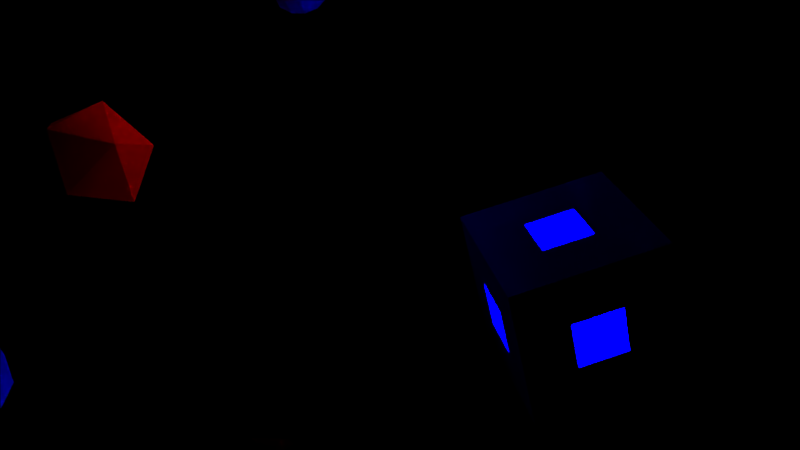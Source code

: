 # Source: lines.blend  (saved by Blender 2.82.7; exported with 4.5.12 LTS)
import bpy
from mathutils import Matrix  # noqa: F401  (used for matrix-valued properties, if any)

bpy.ops.wm.read_factory_settings(use_empty=True)
scene = bpy.context.scene
scene.name = 'Scene'

# ---- collections
col_collection_1 = bpy.data.collections.new('Collection 1'); scene.collection.children.link(col_collection_1)
col_collection_2 = bpy.data.collections.new('Collection 2'); scene.collection.children.link(col_collection_2)
col_collection_2.hide_render = True
col_collection_2.hide_viewport = True

# ---- materials (node trees are filled in below, after node groups)
mat_diamant = bpy.data.materials.new('diamant')
mat_diamant.alpha_threshold = 0.0
mat_diamant.diffuse_color = (0.0, 0.8, 0.3148, 1.0)
mat_diamant.roughness = 0.5
mat_star = bpy.data.materials.new('star')
mat_star.alpha_threshold = 0.0
mat_star.diffuse_color = (1.0, 0.8228, 0.0, 1.0)
mat_star.roughness = 0.5
mat_icosphere = bpy.data.materials.new('icosphere')
mat_icosphere.alpha_threshold = 0.0
mat_icosphere.diffuse_color = (0.8, 0.0007281, 0.0, 1.0)
mat_icosphere.roughness = 0.5
mat_torus = bpy.data.materials.new('torus')
mat_torus.alpha_threshold = 0.0
mat_torus.diffuse_color = (0.8, 0.0, 0.5766, 1.0)
mat_torus.roughness = 0.5
mat_cube = bpy.data.materials.new('cube')
mat_cube.alpha_threshold = 0.0
mat_cube.diffuse_color = (0.0, 0.0009898, 0.8, 1.0)
mat_cube.roughness = 0.5
mat_cube.specular_intensity = 0.0
mat_environment_sphere = bpy.data.materials.new('environment_sphere')
mat_environment_sphere.alpha_threshold = 0.0
mat_environment_sphere.diffuse_color = (0.1626, 0.1626, 0.1626, 1.0)
mat_environment_sphere.roughness = 0.5
mat_environment_sphere.specular_intensity = 0.0

# ---- material node trees
mat_environment_sphere.use_nodes = True; mat_environment_sphere.node_tree.nodes.clear()
_N = mat_environment_sphere.node_tree.nodes; _L = mat_environment_sphere.node_tree.links
n0 = _N.new('ShaderNodeVectorMath'); n0.name = 'Vector Math'; n0.location = (-247, 100)
n0.operation = 'CROSS_PRODUCT'
n0.inputs[1].default_value = (0.0, 0.0, 1.0)
n1 = _N.new('NodeUndefined'); n1.name = 'Geometry'; n1.location = (-687, 192)
n2 = _N.new('ShaderNodeVectorTransform'); n2.name = 'Vector Transform'; n2.location = (-467, 102)
n2.convert_to = 'CAMERA'
n3 = _N.new('NodeUndefined'); n3.name = 'Material'; n3.location = (-229, 552)
n3.inputs[0].default_value = (0.1626, 0.1626, 0.1626, 1.0)
n3.inputs[1].default_value = (1.0, 1.0, 1.0, 1.0)
n3.inputs[2].default_value = 1.0
n3.inputs[3].default_value = (0.0, 0.0, 0.0)
n4 = _N.new('ShaderNodeVectorCurve'); n4.name = 'Vector Curves'; n4.location = (-23, 232)
_c = n4.mapping.curves[0]
while len(_c.points) > 2: _c.points.remove(_c.points[-1])
_c.points[0].location = (-1.0, -1.0); _c.points[0].handle_type = 'AUTO'
_c.points[1].location = (0.15455, -0.4625); _c.points[1].handle_type = 'AUTO'
_p = _c.points.new(0.98182, 1.0); _p.handle_type = 'AUTO'
n4.mapping.update()
n5 = _N.new('ShaderNodeMix'); n5.name = 'Mix'; n5.location = (283, 370)
n5.data_type = 'RGBA'
n5.inputs[7].default_value = (0.0, 0.0, 0.0, 1.0)
n6 = _N.new('NodeUndefined'); n6.name = 'Output'; n6.location = (472, 387)
n6.inputs[1].default_value = 1.0
n7 = _N.new('ShaderNodeVectorMath'); n7.name = 'Vector Math.001'; n7.location = (-87, 100)
n7.operation = 'LENGTH'
_L.new(n3.outputs[0], n5.inputs[6])
_L.new(n1.outputs[5], n2.inputs[0])
_L.new(n5.outputs[2], n6.inputs[0])
_L.new(n2.outputs[0], n0.inputs[0])
_L.new(n4.outputs[0], n5.inputs[0])
_L.new(n7.outputs[1], n4.inputs[1])
_L.new(n0.outputs[0], n7.inputs[0])

# ---- world
world_world = bpy.data.worlds.new('World'); scene.world = world_world
world_world.color = (0.0, 0.0, 0.0)
world_world.use_sun_shadow = False
world_world.sun_shadow_jitter_overblur = 0.0
world_world.cycles.sampling_method = 'MANUAL'

# ---- cameras
cam_camera = bpy.data.cameras.new('Camera')
cam_camera.clip_end = 100.0
cam_camera.lens = 35.0
cam_camera.sensor_width = 32.0
cam_camera.sensor_height = 18.0
cam_camera.ortho_scale = 7.314
cam_camera.dof.focus_distance = 0.0
cam_camera.dof.aperture_fstop = 128.0

# ---- lights
light_point_003 = bpy.data.lights.new('Point.003', 'POINT')
light_point_003.color = (0.0, 1.0, 0.3911)
light_point_003.transmission_factor = 0.0
light_point_003.energy = 400.0
light_point_003.shadow_buffer_clip_start = 0.5
light_point_003.shadow_soft_size = 0.1
light_point_003.shadow_maximum_resolution = 0.006
light_point_003.use_absolute_resolution = True
light_point_005 = bpy.data.lights.new('Point.005', 'POINT')
light_point_005.color = (1.0, 0.8228, 0.0)
light_point_005.transmission_factor = 0.0
light_point_005.energy = 400.0
light_point_005.shadow_buffer_clip_start = 0.5
light_point_005.shadow_soft_size = 0.1
light_point_005.shadow_maximum_resolution = 0.006
light_point_005.use_absolute_resolution = True
light_point_002 = bpy.data.lights.new('Point.002', 'POINT')
light_point_002.color = (1.0, 0.0008032, 0.0)
light_point_002.transmission_factor = 0.0
light_point_002.energy = 400.0
light_point_002.shadow_buffer_clip_start = 0.5
light_point_002.shadow_soft_size = 0.1
light_point_002.shadow_maximum_resolution = 0.006
light_point_002.use_absolute_resolution = True
light_point_006 = bpy.data.lights.new('Point.006', 'POINT')
light_point_006.color = (0.8, 0.0, 0.5766)
light_point_006.transmission_factor = 0.0
light_point_006.energy = 400.0
light_point_006.shadow_buffer_clip_start = 0.5
light_point_006.shadow_soft_size = 0.1
light_point_006.shadow_maximum_resolution = 0.006
light_point_006.use_absolute_resolution = True
light_point_004 = bpy.data.lights.new('Point.004', 'POINT')
light_point_004.color = (0.0, 0.001092, 1.0)
light_point_004.transmission_factor = 0.0
light_point_004.energy = 400.0
light_point_004.shadow_buffer_clip_start = 0.5
light_point_004.shadow_soft_size = 0.1
light_point_004.shadow_maximum_resolution = 0.006
light_point_004.use_absolute_resolution = True

# ---- meshes
me_gem = bpy.data.meshes.new('Gem')
me_gem.from_pydata([(0.0, 0.0, -0.8), (0.0, 0.0, 0.4717), (0.0, 0.5412, -0.4), (0.3827, 0.9239, 0.0), (0.0, 0.8659, 0.175), (0.2296, 0.5543, 0.35), (0.3827, 0.3827, -0.4), (0.9239, 0.3827, 0.0), (0.6123, 0.6123, 0.175), (0.5543, 0.2296, 0.35), (0.5412, 3.314e-17, -0.4), (0.9239, -0.3827, 0.0), (0.8659, 5.302e-17, 0.175), (0.5543, -0.2296, 0.35), (0.3827, -0.3827, -0.4), (0.3827, -0.9239, 0.0), (0.6123, -0.6123, 0.175), (0.2296, -0.5543, 0.35), (6.628e-17, -0.5412, -0.4), (-0.3827, -0.9239, 0.0), (1.06e-16, -0.8659, 0.175), (-0.2296, -0.5543, 0.35), (-0.3827, -0.3827, -0.4), (-0.9239, -0.3827, 0.0), (-0.6123, -0.6123, 0.175), (-0.5543, -0.2296, 0.35), (-0.5412, -9.942e-17, -0.4), (-0.9239, 0.3827, 0.0), (-0.8659, -1.591e-16, 0.175), (-0.5543, 0.2296, 0.35), (-0.3827, 0.3827, -0.4), (-0.3827, 0.9239, 0.0), (-0.6123, 0.6123, 0.175), (-0.2296, 0.5543, 0.35)], [], [(6, 0, 2, 3), (6, 3, 7), (7, 3, 8), (8, 3, 4, 5), (8, 5, 9), (10, 0, 6, 7), (10, 7, 11), (11, 7, 12), (12, 7, 8, 9), (12, 9, 13), (14, 0, 10, 11), (14, 11, 15), (15, 11, 16), (16, 11, 12, 13), (16, 13, 17), (18, 0, 14, 15), (18, 15, 19), (19, 15, 20), (20, 15, 16, 17), (20, 17, 21), (22, 0, 18, 19), (22, 19, 23), (23, 19, 24), (24, 19, 20, 21), (24, 21, 25), (26, 0, 22, 23), (26, 23, 27), (27, 23, 28), (28, 23, 24, 25), (28, 25, 29), (30, 0, 26, 27), (30, 27, 31), (31, 27, 32), (32, 27, 28, 29), (32, 29, 33), (2, 0, 30, 31), (2, 31, 3), (3, 31, 4), (4, 31, 32, 33), (4, 33, 5), (5, 33, 1), (1, 9, 5), (1, 13, 9), (1, 17, 13), (1, 21, 17), (1, 25, 21), (1, 29, 25), (1, 33, 29)])
me_gem.materials.append(mat_diamant)
me_gem.use_remesh_preserve_volume = False
me_gem.use_remesh_preserve_attributes = False
me_gem.use_mirror_vertex_groups = False
me_gem.update()
me_star_001 = bpy.data.meshes.new('Star.001')
me_star_001.from_pydata([(0.0, 0.0, 0.3921), (0.0, 0.0, -0.3921), (0.41, 0.0, 0.235), (0.41, 0.0, -0.235), (0.955, 0.4599, 0.0), (0.2556, 0.3206, 0.235), (0.2556, 0.3206, -0.235), (0.2359, 1.033, 0.0), (-0.09123, 0.3997, 0.235), (-0.09123, 0.3997, -0.235), (-0.6609, 0.8287, 0.0), (-0.3694, 0.1779, 0.235), (-0.3694, 0.1779, -0.235), (-1.06, 9.267e-08, 0.0), (-0.3694, -0.1779, 0.235), (-0.3694, -0.1779, -0.235), (-0.6609, -0.8287, 0.0), (-0.09123, -0.3997, 0.235), (-0.09123, -0.3997, -0.235), (0.2359, -1.033, 0.0), (0.2556, -0.3206, 0.235), (0.2556, -0.3206, -0.235), (0.955, -0.4599, 0.0)], [], [(2, 0, 22), (0, 2, 4), (0, 4, 5), (0, 5, 7), (0, 7, 8), (0, 8, 10), (0, 10, 11), (0, 11, 13), (0, 13, 14), (0, 14, 16), (0, 16, 17), (0, 17, 19), (0, 19, 20), (0, 20, 22), (3, 2, 22), (2, 3, 4), (4, 6, 5), (5, 6, 7), (7, 9, 8), (8, 9, 10), (10, 12, 11), (11, 12, 13), (13, 15, 14), (14, 15, 16), (16, 18, 17), (17, 18, 19), (19, 21, 20), (20, 21, 22), (1, 3, 22), (3, 1, 4), (4, 1, 6), (6, 1, 7), (7, 1, 9), (9, 1, 10), (10, 1, 12), (12, 1, 13), (13, 1, 15), (15, 1, 16), (16, 1, 18), (18, 1, 19), (19, 1, 21), (21, 1, 22)])
me_star_001.materials.append(mat_star)
me_star_001.use_remesh_preserve_volume = False
me_star_001.use_remesh_preserve_attributes = False
me_star_001.use_mirror_vertex_groups = False
me_star_001.update()
me_icosphere_001 = bpy.data.meshes.new('Icosphere.001')
me_icosphere_001.from_pydata([(0.0, 0.0, -0.89), (0.644, -0.4679, -0.398), (-0.246, -0.7571, -0.398), (-0.796, 0.0, -0.398), (-0.246, 0.7571, -0.398), (0.644, 0.4679, -0.398), (0.246, -0.7571, 0.398), (-0.644, -0.4679, 0.398), (-0.644, 0.4679, 0.398), (0.246, 0.7571, 0.398), (0.796, 0.0, 0.398), (0.0, 0.0, 0.89)], [], [(0, 1, 2), (1, 0, 5), (0, 2, 3), (0, 3, 4), (0, 4, 5), (1, 5, 10), (2, 1, 6), (3, 2, 7), (4, 3, 8), (5, 4, 9), (1, 10, 6), (2, 6, 7), (3, 7, 8), (4, 8, 9), (5, 9, 10), (6, 10, 11), (7, 6, 11), (8, 7, 11), (9, 8, 11), (10, 9, 11)])
me_icosphere_001.materials.append(mat_icosphere)
me_icosphere_001.use_remesh_preserve_volume = False
me_icosphere_001.use_remesh_preserve_attributes = False
me_icosphere_001.use_mirror_vertex_groups = False
me_icosphere_001.update()
me_torus_knot = bpy.data.meshes.new('Torus Knot')
me_torus_knot.from_pydata([(-0.004134, -0.04652, -0.03214), (-1.526, 0.4544, -0.7172), (-1.516, -0.3974, 0.7575), (0.08715, 0.7601, 0.3698), (-1.432, 1.546, -0.03122), (-1.242, 0.7806, 1.473), (0.2817, 1.366, 0.503), (-1.058, 2.517, 0.4961), (-0.5072, 1.863, 1.943), (0.4514, 1.67, 0.4802), (-0.3336, 3.248, 0.5717), (0.509, 2.652, 1.879), (0.6693, 1.799, 0.3445), (0.5274, 3.533, 0.1089), (1.513, 2.942, 1.326), (0.9537, 1.774, 0.05998), (1.302, 3.328, -0.6506), (2.317, 2.739, 0.5546), (1.15, 1.623, -0.2488), (1.882, 2.637, -1.442), (2.829, 2.123, -0.1615), (1.179, 1.449, -0.5207), (2.127, 1.499, -1.939), (2.938, 1.233, -0.5128), (1.042, 1.086, -0.6883), (1.92, 0.2282, -1.88), (2.626, 0.3528, -0.3639), (0.659, 0.5256, -0.4993), (1.282, -0.8183, -1.39), (2.004, -0.4366, 0.09754), (0.04235, 0.01967, -0.03214), (0.3697, -1.549, -0.7172), (1.102, -1.115, 0.7575), (-0.7018, -0.3046, 0.3698), (-0.6232, -2.013, -0.03122), (-0.05487, -1.466, 1.473), (-1.324, -0.4389, 0.503), (-1.651, -2.174, 0.4961), (-1.36, -1.371, 1.943), (-1.672, -0.4442, 0.4802), (-2.646, -1.913, 0.5717), (-2.551, -0.8851, 1.879), (-1.893, -0.32, 0.3445), (-3.324, -1.31, 0.1089), (-3.304, -0.1604, 1.326), (-2.014, -0.06129, 0.05998), (-3.533, -0.5364, -0.6506), (-3.531, 0.6374, 0.5546), (-1.981, 0.1846, -0.2488), (-3.224, 0.3115, -1.442), (-3.253, 1.389, -0.1615), (-1.844, 0.297, -0.5207), (-2.361, 1.092, -1.939), (-2.537, 1.928, -0.5128), (-1.461, 0.3593, -0.6883), (-1.158, 1.549, -1.88), (-1.618, 2.098, -0.3639), (-0.7847, 0.3079, -0.4993), (0.06772, 1.519, -1.39), (-0.6239, 1.954, 0.09754), (-0.0382, 0.02684, -0.03214), (1.157, 1.095, -0.7172), (0.414, 1.512, 0.7575), (0.6147, -0.4555, 0.3698), (2.055, 0.4667, -0.03122), (1.297, 0.6856, 1.473), (1.042, -0.9269, 0.503), (2.709, -0.3424, 0.4961), (1.867, -0.4922, 1.943), (1.221, -1.226, 0.4802), (2.98, -1.335, 0.5717), (2.042, -1.767, 1.879), (1.224, -1.479, 0.3445), (2.796, -2.223, 0.1089), (1.791, -2.781, 1.326), (1.06, -1.713, 0.05998), (2.231, -2.792, -0.6506), (1.214, -3.377, 0.5546), (0.8305, -1.808, -0.2488), (1.343, -2.948, -1.442), (0.424, -3.512, -0.1615), (0.6649, -1.746, -0.5207), (0.2345, -2.591, -1.939), (-0.4009, -3.161, -0.5128), (0.4193, -1.445, -0.6883), (-0.7624, -1.777, -1.88), (-1.007, -2.45, -0.3639), (0.1257, -0.8335, -0.4993), (-1.35, -0.701, -1.39), (-1.38, -1.517, 0.09754)], [], [(1, 4, 3, 0), (2, 5, 4, 1), (0, 3, 5, 2), (4, 7, 6, 3), (5, 8, 7, 4), (3, 6, 8, 5), (7, 10, 9, 6), (8, 11, 10, 7), (6, 9, 11, 8), (10, 13, 12, 9), (11, 14, 13, 10), (9, 12, 14, 11), (13, 16, 15, 12), (14, 17, 16, 13), (12, 15, 17, 14), (16, 19, 18, 15), (17, 20, 19, 16), (15, 18, 20, 17), (19, 22, 21, 18), (20, 23, 22, 19), (18, 21, 23, 20), (22, 25, 24, 21), (23, 26, 25, 22), (21, 24, 26, 23), (25, 28, 27, 24), (26, 29, 28, 25), (24, 27, 29, 26), (28, 31, 30, 27), (29, 32, 31, 28), (27, 30, 32, 29), (31, 34, 33, 30), (32, 35, 34, 31), (30, 33, 35, 32), (34, 37, 36, 33), (35, 38, 37, 34), (33, 36, 38, 35), (37, 40, 39, 36), (38, 41, 40, 37), (36, 39, 41, 38), (40, 43, 42, 39), (41, 44, 43, 40), (39, 42, 44, 41), (43, 46, 45, 42), (44, 47, 46, 43), (42, 45, 47, 44), (46, 49, 48, 45), (47, 50, 49, 46), (45, 48, 50, 47), (49, 52, 51, 48), (50, 53, 52, 49), (48, 51, 53, 50), (52, 55, 54, 51), (53, 56, 55, 52), (51, 54, 56, 53), (55, 58, 57, 54), (56, 59, 58, 55), (54, 57, 59, 56), (58, 61, 60, 57), (59, 62, 61, 58), (57, 60, 62, 59), (61, 64, 63, 60), (62, 65, 64, 61), (60, 63, 65, 62), (64, 67, 66, 63), (65, 68, 67, 64), (63, 66, 68, 65), (67, 70, 69, 66), (68, 71, 70, 67), (66, 69, 71, 68), (70, 73, 72, 69), (71, 74, 73, 70), (69, 72, 74, 71), (73, 76, 75, 72), (74, 77, 76, 73), (72, 75, 77, 74), (76, 79, 78, 75), (77, 80, 79, 76), (75, 78, 80, 77), (79, 82, 81, 78), (80, 83, 82, 79), (78, 81, 83, 80), (82, 85, 84, 81), (83, 86, 85, 82), (81, 84, 86, 83), (85, 88, 87, 84), (86, 89, 88, 85), (84, 87, 89, 86), (88, 1, 0, 87), (89, 2, 1, 88), (87, 0, 2, 89)])
me_torus_knot.materials.append(mat_torus)
me_torus_knot.use_remesh_preserve_volume = False
me_torus_knot.use_remesh_preserve_attributes = False
me_torus_knot.use_mirror_vertex_groups = False
me_torus_knot.update()
me_sponge = bpy.data.meshes.new('Sponge')
me_sponge.from_pydata([(-1.0, -1.0, -1.0), (-0.3333, -1.0, -0.3333), (-0.3333, -0.3333, -1.0), (-0.3333, -0.3333, -0.3333), (-1.0, -0.3333, -0.3333), (-0.3333, -1.0, 0.3333), (-0.3333, -0.3333, 0.3333), (-1.0, -0.3333, 0.3333), (-1.0, -1.0, 1.0), (-0.3333, -0.3333, 1.0), (-0.3333, 0.3333, -1.0), (-0.3333, 0.3333, -0.3333), (-1.0, 0.3333, -0.3333), (-1.0, 0.3333, 0.3333), (-0.3333, 0.3333, 0.3333), (-0.3408, 0.3433, 1.0), (-1.0, 1.0, -1.0), (-0.3333, 1.0, -0.3333), (-0.3333, 1.0, 0.3333), (-1.0, 1.0, 1.0), (0.3333, -1.0, -0.3333), (0.3333, -0.3333, -1.0), (0.3333, -0.3333, -0.3333), (0.3333, -1.0, 0.3333), (0.3333, -0.3333, 0.3333), (0.3333, -0.3333, 1.0), (0.3333, 0.3333, -1.0), (0.3333, 0.3333, -0.3333), (0.3333, 1.0, -0.3333), (0.3333, 0.3333, 0.3333), (0.3333, 0.3333, 1.0), (0.3333, 1.0, 0.3333), (1.0, -1.0, -1.0), (1.0, -0.3333, -0.3333), (1.0, -0.3333, 0.3333), (1.0, -1.0, 1.0), (1.0, 0.3333, -0.3333), (1.0, 0.3333, 0.3333), (1.0, 1.0, -1.0), (1.0, 1.0, 1.0)], [], [(39, 31, 18, 19), (3, 6, 5, 1), (7, 6, 3, 4), (26, 38, 32, 21), (8, 35, 25, 9), (10, 11, 3, 2), (3, 11, 12, 4), (7, 4, 0, 8), (14, 15, 9, 6), (13, 14, 6, 7), (17, 18, 14, 11), (11, 14, 13, 12), (5, 23, 35, 8), (3, 22, 21, 2), (20, 22, 3, 1), (9, 25, 24, 6), (6, 24, 23, 5), (26, 27, 11, 10), (27, 28, 17, 11), (29, 30, 15, 14), (18, 31, 29, 14), (39, 37, 36, 38), (23, 24, 22, 20), (24, 34, 33, 22), (22, 27, 26, 21), (33, 36, 27, 22), (25, 30, 29, 24), (29, 37, 34, 24), (29, 31, 28, 27), (36, 37, 29, 27), (33, 32, 38, 36), (0, 1, 5, 8), (39, 30, 25, 35), (32, 35, 23, 20), (19, 13, 7, 8), (4, 12, 16, 0), (32, 20, 1, 0), (19, 16, 12, 13), (10, 2, 0, 16), (26, 10, 16, 38), (2, 21, 32, 0), (39, 19, 15, 30), (19, 8, 9, 15), (39, 35, 34, 37), (35, 32, 33, 34), (38, 28, 31, 39), (16, 17, 28, 38), (19, 18, 17, 16)])
_uv = me_sponge.uv_layers.new(name='UVMap')
_uv.uv.foreach_set('vector', [0.0, 1.0, 1.0, 1.0, 0.0, 1.0, 0.0, 0.0, 0.0, 0.0, 0.0, 1.0, 1.0, 1.0, 1.0, 0.0, 0.0, 0.0, 0.0, 1.0, 1.0, 1.0, 1.0, 0.0, 1.0, 1.0, 0.0, 1.0, 1.0, 1.0, 1.0, 0.0, 1.0, 0.0, 0.0, 0.0, 0.0, 1.0, 0.0, 0.0, 0.0, 0.0, 0.0, 1.0, 1.0, 1.0, 1.0, 0.0, 0.0, 0.0, 0.0, 1.0, 1.0, 1.0, 1.0, 0.0, 0.0, 1.0, 0.0, 0.0, 1.0, 0.0, 0.0, 0.0, 0.0, 0.0, 0.0, 1.0, 1.0, 1.0, 1.0, 0.0, 0.0, 0.0, 0.0, 1.0, 1.0, 1.0, 1.0, 0.0, 0.0, 0.0, 0.0, 1.0, 1.0, 1.0, 1.0, 0.0, 0.0, 0.0, 0.0, 1.0, 1.0, 1.0, 1.0, 0.0, 1.0, 0.0, 1.0, 1.0, 0.0, 1.0, 1.0, 1.0, 0.0, 0.0, 0.0, 1.0, 1.0, 1.0, 1.0, 0.0, 0.0, 0.0, 0.0, 1.0, 1.0, 1.0, 1.0, 0.0, 0.0, 0.0, 0.0, 1.0, 1.0, 1.0, 1.0, 0.0, 0.0, 0.0, 0.0, 1.0, 1.0, 1.0, 1.0, 0.0, 0.0, 0.0, 0.0, 1.0, 1.0, 1.0, 1.0, 0.0, 0.0, 0.0, 0.0, 1.0, 1.0, 1.0, 1.0, 0.0, 0.0, 0.0, 0.0, 1.0, 1.0, 1.0, 1.0, 0.0, 0.0, 0.0, 0.0, 1.0, 1.0, 1.0, 1.0, 0.0, 0.0, 1.0, 1.0, 1.0, 0.0, 1.0, 0.0, 0.0, 0.0, 0.0, 0.0, 1.0, 1.0, 1.0, 1.0, 0.0, 0.0, 0.0, 0.0, 1.0, 1.0, 1.0, 1.0, 0.0, 0.0, 0.0, 0.0, 1.0, 1.0, 1.0, 1.0, 0.0, 0.0, 0.0, 0.0, 1.0, 1.0, 1.0, 1.0, 0.0, 0.0, 0.0, 0.0, 1.0, 1.0, 1.0, 1.0, 0.0, 0.0, 0.0, 0.0, 1.0, 1.0, 1.0, 1.0, 0.0, 0.0, 0.0, 0.0, 1.0, 1.0, 1.0, 1.0, 0.0, 0.0, 0.0, 0.0, 1.0, 1.0, 1.0, 1.0, 0.0, 0.0, 0.0, 1.0, 0.0, 0.0, 0.0, 0.0, 1.0, 1.0, 0.0, 0.0, 0.0, 0.0, 0.0, 1.0, 1.0, 0.0, 1.0, 1.0, 1.0, 1.0, 1.0, 0.0, 0.0, 0.0, 0.0, 0.0, 1.0, 1.0, 1.0, 0.0, 1.0, 0.0, 1.0, 1.0, 1.0, 1.0, 1.0, 0.0, 0.0, 0.0, 0.0, 1.0, 0.0, 1.0, 1.0, 1.0, 0.0, 0.0, 0.0, 0.0, 1.0, 0.0, 0.0, 1.0, 0.0, 0.0, 1.0, 1.0, 1.0, 1.0, 0.0, 1.0, 1.0, 0.0, 1.0, 0.0, 0.0, 1.0, 0.0, 0.0, 0.0, 1.0, 1.0, 0.0, 1.0, 0.0, 0.0, 0.0, 1.0, 0.0, 0.0, 1.0, 0.0, 1.0, 1.0, 1.0, 0.0, 0.0, 1.0, 1.0, 1.0, 1.0, 0.0, 1.0, 1.0, 1.0, 1.0, 1.0, 0.0, 0.0, 0.0, 1.0, 0.0, 0.0, 1.0, 1.0, 1.0, 1.0, 0.0, 1.0, 1.0, 1.0, 1.0, 1.0, 0.0, 0.0, 0.0, 1.0, 0.0, 1.0, 1.0, 1.0, 0.0, 1.0, 1.0, 0.0, 1.0, 1.0, 0.0, 0.0, 0.0, 0.0, 0.0, 1.0, 1.0, 0.0, 0.0, 0.0, 1.0, 0.0, 0.0, 1.0, 0.0])
me_sponge.materials.append(mat_cube)
me_sponge.use_remesh_preserve_volume = False
me_sponge.use_remesh_preserve_attributes = False
me_sponge.use_mirror_vertex_groups = False
me_sponge.update()
me_icosphere = bpy.data.meshes.new('Icosphere')
me_icosphere.from_pydata([(0.0, 0.0, -6.371), (4.61, -3.349, -2.849), (-1.761, -5.419, -2.849), (-5.698, 0.0, -2.849), (-1.761, 5.419, -2.849), (4.61, 3.349, -2.849), (1.761, -5.419, 2.849), (-4.61, -3.349, 2.849), (-4.61, 3.349, 2.849), (1.761, 5.419, 2.849), (5.698, 0.0, 2.849), (0.0, 0.0, 6.371), (-1.483, -4.565, -4.189), (-1.035, -3.185, -5.419), (-0.4944, -1.522, -6.167), (1.294, -0.9404, -6.167), (2.71, -1.969, -5.419), (3.883, -2.821, -4.189), (3.389, -4.343, -3.2), (1.675, -5.154, -3.349), (-0.1888, -5.506, -3.2), (5.178, 1.881, -3.2), (5.419, 0.0, -3.349), (5.178, -1.881, -3.2), (1.294, 0.9404, -6.167), (2.71, 1.969, -5.419), (3.883, 2.821, -4.189), (-4.8, 0.0, -4.189), (-3.349, 0.0, -5.419), (-1.6, 0.0, -6.167), (-3.083, -4.565, -3.2), (-4.384, -3.185, -3.349), (-5.294, -1.522, -3.2), (-1.483, 4.565, -4.189), (-1.035, 3.185, -5.419), (-0.4944, 1.522, -6.167), (-5.294, 1.522, -3.2), (-4.384, 3.185, -3.349), (-3.083, 4.565, -3.2), (-0.1888, 5.506, -3.2), (1.675, 5.154, -3.349), (3.389, 4.343, -3.2), (6.094, -0.9404, 1.6), (6.059, -1.969, 0.0), (5.483, -2.821, -1.6), (5.483, 2.821, -1.6), (6.059, 1.969, 0.0), (6.094, 0.9404, 1.6), (0.9888, -6.087, 1.6), (0.0, -6.371, 0.0), (-0.9888, -6.087, -1.6), (4.378, -4.343, -1.6), (3.745, -5.154, 0.0), (2.778, -5.506, 1.6), (-5.483, -2.821, 1.6), (-6.059, -1.969, 0.0), (-6.094, -0.9404, -1.6), (-2.778, -5.506, -1.6), (-3.745, -5.154, 0.0), (-4.378, -4.343, 1.6), (-4.378, 4.343, 1.6), (-3.745, 5.154, 0.0), (-2.778, 5.506, -1.6), (-6.094, 0.9404, -1.6), (-6.059, 1.969, 0.0), (-5.483, 2.821, 1.6), (2.778, 5.506, 1.6), (3.745, 5.154, 0.0), (4.378, 4.343, -1.6), (-0.9888, 6.087, -1.6), (0.0, 6.371, 0.0), (0.9888, 6.087, 1.6), (5.294, -1.522, 3.2), (4.384, -3.185, 3.349), (3.083, -4.565, 3.2), (0.1888, -5.506, 3.2), (-1.675, -5.154, 3.349), (-3.389, -4.343, 3.2), (-5.178, -1.881, 3.2), (-5.419, 0.0, 3.349), (-5.178, 1.881, 3.2), (-3.389, 4.343, 3.2), (-1.675, 5.154, 3.349), (0.1888, 5.506, 3.2), (3.083, 4.565, 3.2), (4.384, 3.185, 3.349), (5.294, 1.522, 3.2), (0.4944, -1.522, 6.167), (1.035, -3.185, 5.419), (1.483, -4.565, 4.189), (4.8, 0.0, 4.189), (3.349, 0.0, 5.419), (1.6, 0.0, 6.167), (-1.294, -0.9404, 6.167), (-2.71, -1.969, 5.419), (-3.883, -2.821, 4.189), (-1.294, 0.9404, 6.167), (-2.71, 1.969, 5.419), (-3.883, 2.821, 4.189), (0.4944, 1.522, 6.167), (1.035, 3.185, 5.419), (1.483, 4.565, 4.189), (2.305, 1.675, 5.698), (4.066, 1.675, 4.61), (2.849, 3.349, 4.61), (-0.8804, 2.71, 5.698), (-0.3363, 4.384, 4.61), (-2.305, 3.745, 4.61), (-2.849, 0.0, 5.698), (-4.274, 1.035, 4.61), (-4.274, -1.035, 4.61), (-0.8804, -2.71, 5.698), (-2.305, -3.745, 4.61), (-0.3363, -4.384, 4.61), (2.305, -1.675, 5.698), (2.849, -3.349, 4.61), (4.066, -1.675, 4.61), (5.49, 2.71, 1.761), (5.154, 3.745, 0.0), (4.274, 4.384, 1.761), (-0.8804, 6.059, 1.761), (-1.969, 6.059, -3.343e-06), (-2.849, 5.419, 1.761), (-6.034, 1.035, 1.761), (-6.371, -2.257e-06, 4.012e-06), (-6.034, -1.035, 1.761), (-2.849, -5.419, 1.761), (-1.969, -6.059, -5.182e-06), (-0.8804, -6.059, 1.761), (4.274, -4.384, 1.761), (5.154, -3.745, -1.204e-05), (5.49, -2.71, 1.761), (1.969, 6.059, 0.0), (2.849, 5.419, -1.761), (0.8804, 6.059, -1.761), (-5.154, 3.745, 0.0), (-4.274, 4.384, -1.761), (-5.49, 2.71, -1.761), (-5.154, -3.745, 0.0), (-5.49, -2.71, -1.761), (-4.274, -4.384, -1.761), (1.969, -6.059, 0.0), (0.8804, -6.059, -1.761), (2.849, -5.419, -1.761), (6.371, 0.0, 0.0), (6.034, -1.035, -1.761), (6.034, 1.035, -1.761), (2.305, 3.745, -4.61), (0.8804, 2.71, -5.698), (0.3363, 4.384, -4.61), (-2.849, 3.349, -4.61), (-2.305, 1.675, -5.698), (-4.066, 1.675, -4.61), (-4.066, -1.675, -4.61), (-2.305, -1.675, -5.698), (-2.849, -3.349, -4.61), (4.274, 1.035, -4.61), (4.274, -1.035, -4.61), (2.849, -4.597e-06, -5.698), (0.3363, -4.384, -4.61), (0.8804, -2.71, -5.698), (2.305, -3.745, -4.61)], [], [(0, 14, 15), (1, 23, 17), (0, 29, 14), (0, 35, 29), (0, 24, 35), (1, 44, 23), (2, 50, 20), (3, 56, 32), (4, 62, 38), (5, 68, 41), (1, 51, 44), (2, 57, 50), (3, 63, 56), (4, 69, 62), (5, 45, 68), (6, 89, 74), (7, 95, 77), (8, 98, 80), (9, 101, 83), (10, 90, 86), (92, 11, 99), (91, 92, 102), (90, 91, 103), (92, 99, 102), (102, 99, 100), (91, 102, 103), (103, 102, 104), (102, 100, 104), (104, 100, 101), (90, 103, 86), (86, 103, 85), (103, 104, 85), (85, 104, 84), (104, 101, 84), (84, 101, 9), (99, 11, 96), (100, 99, 105), (101, 100, 106), (99, 96, 105), (105, 96, 97), (100, 105, 106), (106, 105, 107), (105, 97, 107), (107, 97, 98), (101, 106, 83), (83, 106, 82), (106, 107, 82), (82, 107, 81), (107, 98, 81), (81, 98, 8), (96, 11, 93), (97, 96, 108), (98, 97, 109), (96, 93, 108), (108, 93, 94), (97, 108, 109), (109, 108, 110), (108, 94, 110), (110, 94, 95), (98, 109, 80), (80, 109, 79), (109, 110, 79), (79, 110, 78), (110, 95, 78), (78, 95, 7), (93, 11, 87), (94, 93, 111), (95, 94, 112), (93, 87, 111), (111, 87, 88), (94, 111, 112), (112, 111, 113), (111, 88, 113), (113, 88, 89), (95, 112, 77), (77, 112, 76), (112, 113, 76), (76, 113, 75), (113, 89, 75), (75, 89, 6), (87, 11, 92), (88, 87, 114), (89, 88, 115), (87, 92, 114), (114, 92, 91), (88, 114, 115), (115, 114, 116), (114, 91, 116), (116, 91, 90), (89, 115, 74), (74, 115, 73), (115, 116, 73), (73, 116, 72), (116, 90, 72), (72, 90, 10), (47, 10, 86), (46, 47, 117), (45, 46, 118), (47, 86, 117), (117, 86, 85), (46, 117, 118), (118, 117, 119), (117, 85, 119), (119, 85, 84), (45, 118, 68), (68, 118, 67), (118, 119, 67), (67, 119, 66), (119, 84, 66), (66, 84, 9), (71, 9, 83), (70, 71, 120), (69, 70, 121), (71, 83, 120), (120, 83, 82), (70, 120, 121), (121, 120, 122), (120, 82, 122), (122, 82, 81), (69, 121, 62), (62, 121, 61), (121, 122, 61), (61, 122, 60), (122, 81, 60), (60, 81, 8), (65, 8, 80), (64, 65, 123), (63, 64, 124), (65, 80, 123), (123, 80, 79), (64, 123, 124), (124, 123, 125), (123, 79, 125), (125, 79, 78), (63, 124, 56), (56, 124, 55), (124, 125, 55), (55, 125, 54), (125, 78, 54), (54, 78, 7), (59, 7, 77), (58, 59, 126), (57, 58, 127), (59, 77, 126), (126, 77, 76), (58, 126, 127), (127, 126, 128), (126, 76, 128), (128, 76, 75), (57, 127, 50), (50, 127, 49), (127, 128, 49), (49, 128, 48), (128, 75, 48), (48, 75, 6), (53, 6, 74), (52, 53, 129), (51, 52, 130), (53, 74, 129), (129, 74, 73), (52, 129, 130), (130, 129, 131), (129, 73, 131), (131, 73, 72), (51, 130, 44), (44, 130, 43), (130, 131, 43), (43, 131, 42), (131, 72, 42), (42, 72, 10), (66, 9, 71), (67, 66, 132), (68, 67, 133), (66, 71, 132), (132, 71, 70), (67, 132, 133), (133, 132, 134), (132, 70, 134), (134, 70, 69), (68, 133, 41), (41, 133, 40), (133, 134, 40), (40, 134, 39), (134, 69, 39), (39, 69, 4), (60, 8, 65), (61, 60, 135), (62, 61, 136), (60, 65, 135), (135, 65, 64), (61, 135, 136), (136, 135, 137), (135, 64, 137), (137, 64, 63), (62, 136, 38), (38, 136, 37), (136, 137, 37), (37, 137, 36), (137, 63, 36), (36, 63, 3), (54, 7, 59), (55, 54, 138), (56, 55, 139), (54, 59, 138), (138, 59, 58), (55, 138, 139), (139, 138, 140), (138, 58, 140), (140, 58, 57), (56, 139, 32), (32, 139, 31), (139, 140, 31), (31, 140, 30), (140, 57, 30), (30, 57, 2), (48, 6, 53), (49, 48, 141), (50, 49, 142), (48, 53, 141), (141, 53, 52), (49, 141, 142), (142, 141, 143), (141, 52, 143), (143, 52, 51), (50, 142, 20), (20, 142, 19), (142, 143, 19), (19, 143, 18), (143, 51, 18), (18, 51, 1), (42, 10, 47), (43, 42, 144), (44, 43, 145), (42, 47, 144), (144, 47, 46), (43, 144, 145), (145, 144, 146), (144, 46, 146), (146, 46, 45), (44, 145, 23), (23, 145, 22), (145, 146, 22), (22, 146, 21), (146, 45, 21), (21, 45, 5), (26, 5, 41), (25, 26, 147), (24, 25, 148), (26, 41, 147), (147, 41, 40), (25, 147, 148), (148, 147, 149), (147, 40, 149), (149, 40, 39), (24, 148, 35), (35, 148, 34), (148, 149, 34), (34, 149, 33), (149, 39, 33), (33, 39, 4), (33, 4, 38), (34, 33, 150), (35, 34, 151), (33, 38, 150), (150, 38, 37), (34, 150, 151), (151, 150, 152), (150, 37, 152), (152, 37, 36), (35, 151, 29), (29, 151, 28), (151, 152, 28), (28, 152, 27), (152, 36, 27), (27, 36, 3), (27, 3, 32), (28, 27, 153), (29, 28, 154), (27, 32, 153), (153, 32, 31), (28, 153, 154), (154, 153, 155), (153, 31, 155), (155, 31, 30), (29, 154, 14), (14, 154, 13), (154, 155, 13), (13, 155, 12), (155, 30, 12), (12, 30, 2), (21, 5, 26), (22, 21, 156), (23, 22, 157), (21, 26, 156), (156, 26, 25), (22, 156, 157), (157, 156, 158), (156, 25, 158), (158, 25, 24), (23, 157, 17), (17, 157, 16), (157, 158, 16), (16, 158, 15), (158, 24, 15), (15, 24, 0), (12, 2, 20), (13, 12, 159), (14, 13, 160), (12, 20, 159), (159, 20, 19), (13, 159, 160), (160, 159, 161), (159, 19, 161), (161, 19, 18), (14, 160, 15), (15, 160, 16), (160, 161, 16), (16, 161, 17), (161, 18, 17), (17, 18, 1)])
me_icosphere.materials.append(mat_environment_sphere)
me_icosphere.use_remesh_preserve_volume = False
me_icosphere.use_remesh_preserve_attributes = False
me_icosphere.use_mirror_vertex_groups = False
me_icosphere.update()

# ---- objects
ob_gem = bpy.data.objects.new('Gem', me_gem)
ob_point_001 = bpy.data.objects.new('Point.001', light_point_003)
ob_star_001 = bpy.data.objects.new('Star.001', me_star_001)
ob_point_003 = bpy.data.objects.new('Point.003', light_point_005)
ob_icosphere = bpy.data.objects.new('Icosphere', me_icosphere_001)
ob_point = bpy.data.objects.new('Point', light_point_002)
ob_torus_knot = bpy.data.objects.new('Torus Knot', me_torus_knot)
ob_point_004 = bpy.data.objects.new('Point.004', light_point_006)
ob_sponge = bpy.data.objects.new('Sponge', me_sponge)
ob_point_002 = bpy.data.objects.new('Point.002', light_point_004)
ob_camera = bpy.data.objects.new('Camera', cam_camera)
ob_environment = bpy.data.objects.new('environment', me_icosphere)

# ---- transforms, parenting, visibility, modifiers, constraints
ob_gem.location = (-0.1427, -4.455, 0.5186)
ob_gem.rotation_euler = (0.8797, -3.114, -0.6681)
ob_gem.scale = (0.4618, 0.4618, 0.4618)
ob_gem.lineart.crease_threshold = 0.0
ob_point_001.parent = ob_gem
ob_point_001.matrix_parent_inverse = Matrix(((1.0, 0.0, 0.0, -4.492), (0.0, 1.0, 0.0, 0.2268), (0.0, 0.0, 1.0, -2.499), (0.0, 0.0, 0.0, 1.0)))
ob_point_001.location = (4.492, -0.2268, 2.499)
ob_point_001.lineart.crease_threshold = 0.0
ob_star_001.location = (-2.576, 0.3205, -4.789)
ob_star_001.rotation_euler = (2.681, 0.7546, 1.27)
ob_star_001.scale = (0.547, 0.547, 0.547)
ob_star_001.lineart.crease_threshold = 0.0
ob_point_003.parent = ob_star_001
ob_point_003.matrix_parent_inverse = Matrix(((0.7213, -0.03101, 0.6827, 0.1282), (0.3753, 0.8475, -0.358, -0.2472), (-0.5711, 0.5177, 0.6269, 5.58), (0.0, 0.0, 0.0, 1.0)))
ob_point_003.location = (3.228, -2.71, -3.721)
ob_point_003.lineart.crease_threshold = 0.0
ob_icosphere.location = (-4.987, -1.05, 0.01215)
ob_icosphere.rotation_euler = (0.2524, -2.849, 1.058)
ob_icosphere.scale = (1.04, 1.04, 1.04)
ob_icosphere.lineart.crease_threshold = 0.0
ob_point.parent = ob_icosphere
ob_point.matrix_parent_inverse = Matrix(((1.0, 0.0, 0.0, 3.135), (0.0, 1.0, 0.0, -3.842e-07), (0.0, 0.0, 1.0, -2.0), (0.0, 0.0, 0.0, 1.0)))
ob_point.location = (-3.135, 3.842e-07, 2.0)
ob_point.lineart.crease_threshold = 0.0
ob_torus_knot.location = (-2.875, 1.498, 2.77)
ob_torus_knot.rotation_euler = (-1.039, -0.1616, -1.858)
ob_torus_knot.scale = (0.1785, 0.1785, 0.1785)
ob_torus_knot.lineart.crease_threshold = 0.0
ob_point_004.parent = ob_torus_knot
ob_point_004.matrix_parent_inverse = Matrix(((3.09, 0.1952, -1.795, 1.538), (0.1205, 3.527, 0.5911, 3.37), (1.801, -0.5708, 3.039, 19.19), (0.0, 0.0, 0.0, 1.0)))
ob_point_004.location = (-3.102, -0.09623, -4.494)
ob_point_004.lineart.crease_threshold = 0.0
ob_sponge.location = (2.8, 0.1411, 0.6441)
ob_sponge.rotation_euler = (-1.326, 0.0302, -0.5433)
ob_sponge.scale = (0.7451, 0.7451, 0.7451)
ob_sponge.lineart.crease_threshold = 0.0
ob_point_002.parent = ob_sponge
ob_point_002.matrix_parent_inverse = Matrix(((1.582, -2.98e-08, 0.0, -1.739), (4.669e-07, 1.582, 0.0, -7.833), (-8.864e-08, 0.0, 1.582, 0.696), (0.0, 0.0, 0.0, 1.0)))
ob_point_002.location = (1.099, 4.951, -0.4399)
ob_point_002.lineart.crease_threshold = 0.0
ob_camera.location = (6.943, -6.001, 4.976)
ob_camera.rotation_euler = (1.109, 0.0, 0.8149)
ob_camera.lock_rotations_4d = False
ob_camera.empty_display_type = 'ARROWS'
ob_camera.color = (0.0, 0.0, 0.0, 0.0)
ob_camera.display_type = 'WIRE'
ob_camera.lineart.crease_threshold = 0.0
ob_environment.location = (0.0, 0.0, 0.0)
ob_environment.lineart.crease_threshold = 0.0

# ---- collection membership
col_collection_1.objects.link(ob_gem)
col_collection_1.objects.link(ob_point_001)
col_collection_1.objects.link(ob_star_001)
col_collection_1.objects.link(ob_point_003)
col_collection_1.objects.link(ob_icosphere)
col_collection_1.objects.link(ob_point)
col_collection_1.objects.link(ob_torus_knot)
col_collection_1.objects.link(ob_point_004)
col_collection_1.objects.link(ob_sponge)
col_collection_1.objects.link(ob_point_002)
col_collection_1.objects.link(ob_camera)
col_collection_2.objects.link(ob_environment)

# ---- scene / render settings (as saved in the file)
scene.camera = ob_camera
scene.frame_start = 1; scene.frame_end = 200; scene.frame_set(144)
scene.render.engine = 'BLENDER_EEVEE_NEXT'
scene.render.resolution_percentage = 50
scene.render.dither_intensity = 0.0
scene.cycles.use_denoising = False
scene.cycles.samples = 128
scene.cycles.sampling_pattern = 'TABULATED_SOBOL'
scene.cycles.use_adaptive_sampling = False
scene.cycles.use_light_tree = False
scene.cycles.blur_glossy = 0.0
scene.cycles.sample_clamp_indirect = 0.0
scene.view_settings.view_transform = 'Standard'
bpy.context.view_layer.update()
